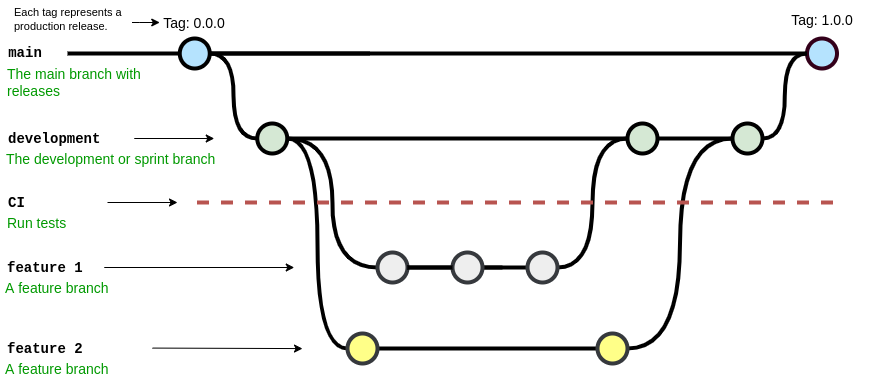

The diagram above was exported from draw.io. Its source (the exported page's mxGraphModel, read from the mxfile embedded in the PNG):
<mxGraphModel dx="1422" dy="723" grid="1" gridSize="10" guides="1" tooltips="1" connect="1" arrows="1" fold="1" page="1" pageScale="1" pageWidth="1100" pageHeight="850" math="0" shadow="0">
  <root>
    <mxCell id="0" />
    <mxCell id="1" parent="0" />
    <mxCell id="uWUnNED6HEl2aK5fdaIb-8" value="" style="edgeStyle=orthogonalEdgeStyle;rounded=0;html=1;jettySize=auto;orthogonalLoop=1;plain-blue;endArrow=none;endFill=0;strokeWidth=4;strokeColor=#000000;entryX=0;entryY=0.5;entryDx=0;entryDy=0;entryPerimeter=0;" parent="1" source="uWUnNED6HEl2aK5fdaIb-10" edge="1">
      <mxGeometry x="292.25" y="211" as="geometry">
        <mxPoint x="452.25" y="211" as="targetPoint" />
      </mxGeometry>
    </mxCell>
    <mxCell id="uWUnNED6HEl2aK5fdaIb-9" style="edgeStyle=orthogonalEdgeStyle;curved=1;rounded=0;html=1;exitX=1;exitY=0.5;exitPerimeter=0;entryX=0;entryY=0.5;entryPerimeter=0;endArrow=none;endFill=0;jettySize=auto;orthogonalLoop=1;strokeWidth=4;fontSize=15;" parent="1" source="uWUnNED6HEl2aK5fdaIb-10" target="uWUnNED6HEl2aK5fdaIb-15" edge="1">
      <mxGeometry relative="1" as="geometry" />
    </mxCell>
    <mxCell id="uWUnNED6HEl2aK5fdaIb-10" value="" style="verticalLabelPosition=bottom;verticalAlign=top;html=1;strokeWidth=4;shape=mxgraph.flowchart.on-page_reference;plain-blue;gradientColor=none;fillColor=#B5E3Fe;strokeColor=#000000;" parent="1" vertex="1">
      <mxGeometry x="262.25" y="196" width="30" height="30" as="geometry" />
    </mxCell>
    <mxCell id="uWUnNED6HEl2aK5fdaIb-109" value="" style="verticalLabelPosition=bottom;verticalAlign=top;html=1;strokeWidth=4;shape=mxgraph.flowchart.on-page_reference;plain-blue;gradientColor=none;strokeColor=#33001A;fillColor=#B5E3FE;" parent="1" vertex="1">
      <mxGeometry x="889.5" y="196" width="30" height="30" as="geometry" />
    </mxCell>
    <mxCell id="uWUnNED6HEl2aK5fdaIb-12" value="" style="edgeStyle=orthogonalEdgeStyle;rounded=0;html=1;jettySize=auto;orthogonalLoop=1;strokeWidth=4;endArrow=none;endFill=0;" parent="1" target="uWUnNED6HEl2aK5fdaIb-10" edge="1">
      <mxGeometry x="192.25" y="211" as="geometry">
        <mxPoint x="150" y="211" as="sourcePoint" />
      </mxGeometry>
    </mxCell>
    <mxCell id="uWUnNED6HEl2aK5fdaIb-13" value="main" style="text;html=1;strokeColor=none;fillColor=none;align=center;verticalAlign=middle;whiteSpace=wrap;overflow=hidden;fontSize=14;fontStyle=1;fontFamily=Courier New;" parent="1" vertex="1">
      <mxGeometry x="83" y="190" width="50" height="42" as="geometry" />
    </mxCell>
    <mxCell id="uWUnNED6HEl2aK5fdaIb-15" value="" style="verticalLabelPosition=bottom;verticalAlign=top;html=1;strokeWidth=4;shape=mxgraph.flowchart.on-page_reference;plain-purple;gradientColor=none;strokeColor=#000000;fillColor=#D5E8D4;" parent="1" vertex="1">
      <mxGeometry x="339.75" y="281" width="30" height="30" as="geometry" />
    </mxCell>
    <mxCell id="uWUnNED6HEl2aK5fdaIb-16" style="edgeStyle=orthogonalEdgeStyle;curved=1;rounded=0;html=1;exitX=1;exitY=0.5;exitPerimeter=0;entryX=0;entryY=0.5;entryPerimeter=0;endArrow=none;endFill=0;jettySize=auto;orthogonalLoop=1;strokeWidth=4;fontSize=15;entryDx=0;entryDy=0;exitDx=0;exitDy=0;" parent="1" source="uWUnNED6HEl2aK5fdaIb-15" target="uWUnNED6HEl2aK5fdaIb-104" edge="1">
      <mxGeometry relative="1" as="geometry">
        <mxPoint x="476.75" y="296" as="sourcePoint" />
        <mxPoint x="549.75" y="296" as="targetPoint" />
      </mxGeometry>
    </mxCell>
    <mxCell id="uWUnNED6HEl2aK5fdaIb-20" value="development" style="text;html=1;strokeColor=none;fillColor=none;align=left;verticalAlign=middle;whiteSpace=wrap;overflow=hidden;fontSize=14;fontStyle=1;fontFamily=Courier New;" parent="1" vertex="1">
      <mxGeometry x="88.75" y="286" width="240" height="20" as="geometry" />
    </mxCell>
    <mxCell id="uWUnNED6HEl2aK5fdaIb-71" value="" style="edgeStyle=orthogonalEdgeStyle;rounded=0;orthogonalLoop=1;jettySize=auto;html=1;endArrow=none;endFill=0;strokeWidth=4;startArrow=none;" parent="1" source="uWUnNED6HEl2aK5fdaIb-77" edge="1">
      <mxGeometry relative="1" as="geometry">
        <mxPoint x="574" y="425" as="targetPoint" />
      </mxGeometry>
    </mxCell>
    <mxCell id="uWUnNED6HEl2aK5fdaIb-75" style="edgeStyle=orthogonalEdgeStyle;rounded=0;orthogonalLoop=1;jettySize=auto;html=1;entryX=1;entryY=0.5;entryDx=0;entryDy=0;entryPerimeter=0;endArrow=none;endFill=0;strokeWidth=4;curved=1;" parent="1" source="uWUnNED6HEl2aK5fdaIb-69" target="uWUnNED6HEl2aK5fdaIb-15" edge="1">
      <mxGeometry relative="1" as="geometry" />
    </mxCell>
    <mxCell id="uWUnNED6HEl2aK5fdaIb-94" style="edgeStyle=orthogonalEdgeStyle;curved=1;rounded=0;orthogonalLoop=1;jettySize=auto;html=1;entryX=0;entryY=0.5;entryDx=0;entryDy=0;entryPerimeter=0;endArrow=none;endFill=0;strokeWidth=4;fontFamily=Courier New;fontColor=#009900;exitX=1;exitY=0.5;exitDx=0;exitDy=0;exitPerimeter=0;" parent="1" source="uWUnNED6HEl2aK5fdaIb-15" target="uWUnNED6HEl2aK5fdaIb-82" edge="1">
      <mxGeometry relative="1" as="geometry">
        <mxPoint x="510" y="330" as="sourcePoint" />
      </mxGeometry>
    </mxCell>
    <mxCell id="uWUnNED6HEl2aK5fdaIb-69" value="" style="verticalLabelPosition=bottom;verticalAlign=top;html=1;strokeWidth=4;shape=mxgraph.flowchart.on-page_reference;strokeColor=#36393d;fillColor=#eeeeee;" parent="1" vertex="1">
      <mxGeometry x="460" y="410" width="30" height="30" as="geometry" />
    </mxCell>
    <mxCell id="uWUnNED6HEl2aK5fdaIb-96" value="" style="edgeStyle=orthogonalEdgeStyle;curved=1;rounded=0;orthogonalLoop=1;jettySize=auto;html=1;endArrow=none;endFill=0;strokeWidth=4;fontFamily=Courier New;fontColor=#009900;" parent="1" source="uWUnNED6HEl2aK5fdaIb-77" target="uWUnNED6HEl2aK5fdaIb-95" edge="1">
      <mxGeometry relative="1" as="geometry" />
    </mxCell>
    <mxCell id="uWUnNED6HEl2aK5fdaIb-108" style="edgeStyle=orthogonalEdgeStyle;curved=1;rounded=0;orthogonalLoop=1;jettySize=auto;html=1;entryX=0;entryY=0.5;entryDx=0;entryDy=0;entryPerimeter=0;endArrow=none;endFill=0;strokeWidth=4;fontFamily=Courier New;fontColor=#009900;" parent="1" source="uWUnNED6HEl2aK5fdaIb-95" target="uWUnNED6HEl2aK5fdaIb-104" edge="1">
      <mxGeometry relative="1" as="geometry" />
    </mxCell>
    <mxCell id="uWUnNED6HEl2aK5fdaIb-95" value="" style="verticalLabelPosition=bottom;verticalAlign=top;html=1;strokeWidth=4;shape=mxgraph.flowchart.on-page_reference;strokeColor=#36393d;fillColor=#eeeeee;" parent="1" vertex="1">
      <mxGeometry x="610" y="410" width="30" height="30" as="geometry" />
    </mxCell>
    <mxCell id="uWUnNED6HEl2aK5fdaIb-76" value="feature 1" style="text;html=1;strokeColor=none;fillColor=none;align=left;verticalAlign=middle;whiteSpace=wrap;overflow=hidden;fontSize=14;fontStyle=1;fontFamily=Courier New;" parent="1" vertex="1">
      <mxGeometry x="87.75" y="415" width="91" height="20" as="geometry" />
    </mxCell>
    <mxCell id="uWUnNED6HEl2aK5fdaIb-81" value="" style="edgeStyle=orthogonalEdgeStyle;rounded=0;orthogonalLoop=1;jettySize=auto;html=1;endArrow=none;endFill=0;strokeWidth=4;" parent="1" source="uWUnNED6HEl2aK5fdaIb-82" target="uWUnNED6HEl2aK5fdaIb-84" edge="1">
      <mxGeometry relative="1" as="geometry" />
    </mxCell>
    <mxCell id="uWUnNED6HEl2aK5fdaIb-82" value="" style="verticalLabelPosition=bottom;verticalAlign=top;html=1;strokeWidth=4;shape=mxgraph.flowchart.on-page_reference;strokeColor=#36393d;fillColor=#ffff88;" parent="1" vertex="1">
      <mxGeometry x="430" y="491" width="30" height="30" as="geometry" />
    </mxCell>
    <mxCell id="uWUnNED6HEl2aK5fdaIb-97" style="edgeStyle=orthogonalEdgeStyle;curved=1;rounded=0;orthogonalLoop=1;jettySize=auto;html=1;exitX=1;exitY=0.5;exitDx=0;exitDy=0;exitPerimeter=0;entryX=0;entryY=0.5;entryDx=0;entryDy=0;entryPerimeter=0;endArrow=none;endFill=0;strokeWidth=4;fontFamily=Courier New;fontColor=#009900;" parent="1" source="uWUnNED6HEl2aK5fdaIb-84" target="uWUnNED6HEl2aK5fdaIb-106" edge="1">
      <mxGeometry relative="1" as="geometry" />
    </mxCell>
    <mxCell id="uWUnNED6HEl2aK5fdaIb-84" value="" style="verticalLabelPosition=bottom;verticalAlign=top;html=1;strokeWidth=4;shape=mxgraph.flowchart.on-page_reference;strokeColor=#36393d;fillColor=#ffff88;" parent="1" vertex="1">
      <mxGeometry x="680" y="491" width="30" height="30" as="geometry" />
    </mxCell>
    <mxCell id="uWUnNED6HEl2aK5fdaIb-86" value="feature 2" style="text;html=1;strokeColor=none;fillColor=none;align=left;verticalAlign=middle;whiteSpace=wrap;overflow=hidden;fontSize=14;fontStyle=1;fontFamily=Courier New;" parent="1" vertex="1">
      <mxGeometry x="87.5" y="496" width="240" height="20" as="geometry" />
    </mxCell>
    <mxCell id="uWUnNED6HEl2aK5fdaIb-87" value="A feature branch" style="text;html=1;strokeColor=none;fillColor=none;align=left;verticalAlign=middle;whiteSpace=wrap;overflow=hidden;fontSize=14;fontStyle=0;fontColor=#009900;" parent="1" vertex="1">
      <mxGeometry x="85.75" y="435" width="240" height="20" as="geometry" />
    </mxCell>
    <mxCell id="uWUnNED6HEl2aK5fdaIb-88" value="A feature branch" style="text;html=1;strokeColor=none;fillColor=none;align=left;verticalAlign=middle;whiteSpace=wrap;overflow=hidden;fontSize=14;fontStyle=0;fontColor=#009900;" parent="1" vertex="1">
      <mxGeometry x="85.75" y="516" width="240" height="20" as="geometry" />
    </mxCell>
    <mxCell id="uWUnNED6HEl2aK5fdaIb-89" value="The development or sprint branch" style="text;html=1;strokeColor=none;fillColor=none;align=left;verticalAlign=middle;whiteSpace=wrap;overflow=hidden;fontSize=14;fontStyle=0;fontColor=#009900;" parent="1" vertex="1">
      <mxGeometry x="86.75" y="306" width="240" height="20" as="geometry" />
    </mxCell>
    <mxCell id="uWUnNED6HEl2aK5fdaIb-90" value="The main branch with releases" style="text;html=1;strokeColor=none;fillColor=none;align=left;verticalAlign=middle;whiteSpace=wrap;overflow=hidden;fontSize=14;fontStyle=0;fontColor=#009900;" parent="1" vertex="1">
      <mxGeometry x="88.25" y="220" width="146.75" height="40" as="geometry" />
    </mxCell>
    <mxCell id="uWUnNED6HEl2aK5fdaIb-91" value="" style="endArrow=classic;html=1;strokeWidth=1;fontFamily=Courier New;fontColor=#009900;" parent="1" edge="1">
      <mxGeometry width="50" height="50" relative="1" as="geometry">
        <mxPoint x="235" y="505.58" as="sourcePoint" />
        <mxPoint x="385" y="506.08" as="targetPoint" />
      </mxGeometry>
    </mxCell>
    <mxCell id="uWUnNED6HEl2aK5fdaIb-92" value="" style="endArrow=classic;html=1;strokeWidth=1;fontFamily=Courier New;fontColor=#009900;" parent="1" edge="1">
      <mxGeometry width="50" height="50" relative="1" as="geometry">
        <mxPoint x="186.75" y="425" as="sourcePoint" />
        <mxPoint x="376.75" y="425" as="targetPoint" />
      </mxGeometry>
    </mxCell>
    <mxCell id="uWUnNED6HEl2aK5fdaIb-93" value="" style="endArrow=classic;html=1;strokeWidth=1;fontFamily=Courier New;fontColor=#009900;" parent="1" edge="1">
      <mxGeometry width="50" height="50" relative="1" as="geometry">
        <mxPoint x="216.75" y="296" as="sourcePoint" />
        <mxPoint x="296.75" y="296" as="targetPoint" />
      </mxGeometry>
    </mxCell>
    <mxCell id="uWUnNED6HEl2aK5fdaIb-103" value="Tag: 0.0.0" style="text;html=1;strokeColor=none;fillColor=none;align=center;verticalAlign=middle;whiteSpace=wrap;overflow=hidden;fontSize=14;" parent="1" vertex="1">
      <mxGeometry x="242.25" y="170" width="70" height="20" as="geometry" />
    </mxCell>
    <mxCell id="uWUnNED6HEl2aK5fdaIb-107" value="" style="edgeStyle=orthogonalEdgeStyle;curved=1;rounded=0;orthogonalLoop=1;jettySize=auto;html=1;endArrow=none;endFill=0;strokeWidth=4;fontFamily=Courier New;fontColor=#009900;" parent="1" source="uWUnNED6HEl2aK5fdaIb-104" target="uWUnNED6HEl2aK5fdaIb-106" edge="1">
      <mxGeometry relative="1" as="geometry" />
    </mxCell>
    <mxCell id="uWUnNED6HEl2aK5fdaIb-104" value="" style="verticalLabelPosition=bottom;verticalAlign=top;html=1;strokeWidth=4;shape=mxgraph.flowchart.on-page_reference;plain-purple;gradientColor=none;strokeColor=#000000;fillColor=#D5E8D4;" parent="1" vertex="1">
      <mxGeometry x="710" y="281" width="30" height="30" as="geometry" />
    </mxCell>
    <mxCell id="uWUnNED6HEl2aK5fdaIb-115" style="edgeStyle=orthogonalEdgeStyle;curved=1;rounded=0;orthogonalLoop=1;jettySize=auto;html=1;entryX=0;entryY=0.5;entryDx=0;entryDy=0;entryPerimeter=0;endArrow=none;endFill=0;strokeWidth=4;fontFamily=Courier New;fontColor=#009900;" parent="1" source="uWUnNED6HEl2aK5fdaIb-106" target="uWUnNED6HEl2aK5fdaIb-109" edge="1">
      <mxGeometry relative="1" as="geometry" />
    </mxCell>
    <mxCell id="uWUnNED6HEl2aK5fdaIb-106" value="" style="verticalLabelPosition=bottom;verticalAlign=top;html=1;strokeWidth=4;shape=mxgraph.flowchart.on-page_reference;plain-purple;gradientColor=none;strokeColor=#000000;fillColor=#D5E8D4;" parent="1" vertex="1">
      <mxGeometry x="815" y="281" width="30" height="30" as="geometry" />
    </mxCell>
    <mxCell id="uWUnNED6HEl2aK5fdaIb-116" value="Tag: 1.0.0" style="text;html=1;strokeColor=none;fillColor=none;align=center;verticalAlign=middle;whiteSpace=wrap;overflow=hidden;fontSize=14;" parent="1" vertex="1">
      <mxGeometry x="849.5" y="167" width="110" height="20" as="geometry" />
    </mxCell>
    <mxCell id="fSnZ5vnYTslC5NarKmr_-9" value="" style="edgeStyle=orthogonalEdgeStyle;rounded=0;orthogonalLoop=1;jettySize=auto;html=1;fontSize=12;fontColor=#000000;entryX=0;entryY=0.5;entryDx=0;entryDy=0;" parent="1" source="fSnZ5vnYTslC5NarKmr_-8" target="uWUnNED6HEl2aK5fdaIb-103" edge="1">
      <mxGeometry relative="1" as="geometry">
        <mxPoint x="222.25" y="180" as="targetPoint" />
        <Array as="points">
          <mxPoint x="222.25" y="180" />
          <mxPoint x="222.25" y="180" />
        </Array>
      </mxGeometry>
    </mxCell>
    <mxCell id="fSnZ5vnYTslC5NarKmr_-8" value="&lt;span style=&quot;text-align: center; font-size: 11px;&quot;&gt;Each tag represents a production release.&lt;/span&gt;" style="text;html=1;strokeColor=none;fillColor=none;align=left;verticalAlign=middle;whiteSpace=wrap;overflow=hidden;fontSize=11;fontStyle=0;fontColor=#000000;" parent="1" vertex="1">
      <mxGeometry x="94.5" y="158" width="120" height="38" as="geometry" />
    </mxCell>
    <mxCell id="xTpQwRdITPt9b89Pb90x-2" value="" style="edgeStyle=orthogonalEdgeStyle;rounded=0;html=1;jettySize=auto;orthogonalLoop=1;plain-blue;endArrow=none;endFill=0;strokeWidth=4;strokeColor=#000000;entryX=0;entryY=0.5;entryDx=0;entryDy=0;entryPerimeter=0;" parent="1" source="uWUnNED6HEl2aK5fdaIb-10" target="uWUnNED6HEl2aK5fdaIb-109" edge="1">
      <mxGeometry x="292.25" y="211" as="geometry">
        <mxPoint x="620" y="210" as="targetPoint" />
        <mxPoint x="292.25" y="211" as="sourcePoint" />
      </mxGeometry>
    </mxCell>
    <mxCell id="xTpQwRdITPt9b89Pb90x-5" value="" style="edgeStyle=orthogonalEdgeStyle;rounded=0;orthogonalLoop=1;jettySize=auto;html=1;endArrow=none;endFill=0;strokeWidth=4;entryX=0;entryY=0.5;entryDx=0;entryDy=0;entryPerimeter=0;" parent="1" source="uWUnNED6HEl2aK5fdaIb-69" target="uWUnNED6HEl2aK5fdaIb-77" edge="1">
      <mxGeometry relative="1" as="geometry">
        <mxPoint x="574" y="425" as="targetPoint" />
      </mxGeometry>
    </mxCell>
    <mxCell id="uWUnNED6HEl2aK5fdaIb-77" value="" style="verticalLabelPosition=bottom;verticalAlign=top;html=1;strokeWidth=4;shape=mxgraph.flowchart.on-page_reference;strokeColor=#36393d;fillColor=#eeeeee;" parent="1" vertex="1">
      <mxGeometry x="535" y="410" width="30" height="30" as="geometry" />
    </mxCell>
    <mxCell id="xTpQwRdITPt9b89Pb90x-7" value="" style="edgeStyle=orthogonalEdgeStyle;rounded=0;orthogonalLoop=1;jettySize=auto;html=1;endArrow=none;endFill=0;strokeWidth=4;" parent="1" source="uWUnNED6HEl2aK5fdaIb-69" target="uWUnNED6HEl2aK5fdaIb-77" edge="1">
      <mxGeometry relative="1" as="geometry">
        <mxPoint x="490" y="425" as="sourcePoint" />
        <mxPoint x="574" y="425" as="targetPoint" />
      </mxGeometry>
    </mxCell>
    <mxCell id="xTpQwRdITPt9b89Pb90x-8" value="" style="endArrow=none;html=1;rounded=0;strokeWidth=4;dashed=1;fillColor=#f8cecc;strokeColor=#b85450;" parent="1" edge="1">
      <mxGeometry width="50" height="50" relative="1" as="geometry">
        <mxPoint x="279.5" y="360" as="sourcePoint" />
        <mxPoint x="919.5" y="360" as="targetPoint" />
      </mxGeometry>
    </mxCell>
    <mxCell id="xTpQwRdITPt9b89Pb90x-10" value="CI" style="text;html=1;strokeColor=none;fillColor=none;align=left;verticalAlign=middle;whiteSpace=wrap;overflow=hidden;fontSize=14;fontStyle=1;fontFamily=Courier New;" parent="1" vertex="1">
      <mxGeometry x="88.75" y="350" width="240" height="20" as="geometry" />
    </mxCell>
    <mxCell id="xTpQwRdITPt9b89Pb90x-11" value="Run tests" style="text;html=1;strokeColor=none;fillColor=none;align=left;verticalAlign=middle;whiteSpace=wrap;overflow=hidden;fontSize=14;fontStyle=0;fontColor=#009900;" parent="1" vertex="1">
      <mxGeometry x="87.5" y="370" width="240" height="20" as="geometry" />
    </mxCell>
    <mxCell id="xTpQwRdITPt9b89Pb90x-12" value="" style="endArrow=classic;html=1;strokeWidth=1;fontFamily=Courier New;fontColor=#009900;" parent="1" edge="1">
      <mxGeometry width="50" height="50" relative="1" as="geometry">
        <mxPoint x="190" y="360" as="sourcePoint" />
        <mxPoint x="260" y="360" as="targetPoint" />
      </mxGeometry>
    </mxCell>
  </root>
</mxGraphModel>